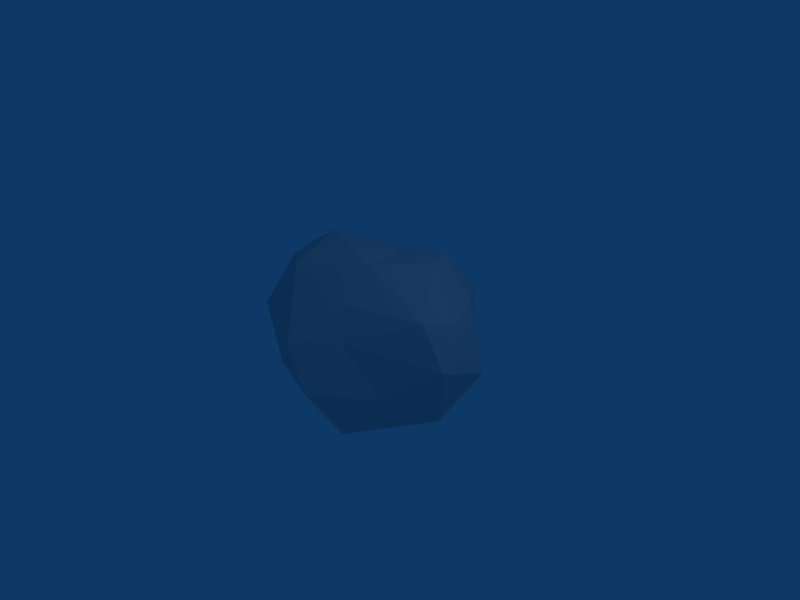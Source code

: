 # Source: asteroid1.blend  (saved by Blender 2.41.0; exported with 4.5.12 LTS)
import bpy
from mathutils import Matrix  # noqa: F401  (used for matrix-valued properties, if any)

bpy.ops.wm.read_factory_settings(use_empty=True)
scene = bpy.context.scene
scene.name = 'Scene'

# ---- collections
col_collection_1 = bpy.data.collections.new('Collection 1'); scene.collection.children.link(col_collection_1)

# ---- world
world_world = bpy.data.worlds.new('World'); scene.world = world_world
world_world.color = (0.05656, 0.2208, 0.4)
world_world.use_sun_shadow = False
world_world.sun_shadow_jitter_overblur = 0.0
world_world.cycles.sampling_method = 'MANUAL'
world_world.cycles.sample_map_resolution = 256

# ---- cameras
cam_camera = bpy.data.cameras.new('Camera')
cam_camera.passepartout_alpha = 0.2
cam_camera.clip_end = 100.0
cam_camera.lens = 35.0
cam_camera.ortho_scale = 7.314
cam_camera.show_passepartout = False
cam_camera.show_safe_areas = True
cam_camera.dof.focus_distance = 0.0
cam_camera.dof.aperture_fstop = 128.0

# ---- lights
light_spot = bpy.data.lights.new('Spot', 'POINT')
light_spot.transmission_factor = 0.0
light_spot.cutoff_distance = 30.0
light_spot.energy = 100.0
light_spot.shadow_buffer_clip_start = 1.001
light_spot.shadow_soft_size = 1.0
light_spot.shadow_maximum_resolution = 0.006
light_spot.use_absolute_resolution = True
light_spot.cycles.use_multiple_importance_sampling = False

# ---- meshes
me_sphere = bpy.data.meshes.new('Sphere')
me_sphere.from_pydata([(3.155e-08, 1.076e-05, -1.414), (1.214, -0.6262, -0.5721), (-0.3003, -1.205, -0.6285), (-1.329, -0.02958, -0.6145), (-0.3774, 1.305, -0.8955), (1.023, 0.7435, -0.6325), (0.3909, -1.203, 0.6325), (-0.9026, -0.7708, 0.6959), (-0.8734, 0.5498, 0.557), (0.2864, 0.9067, 0.4997), (1.456, -0.003603, 0.6408), (-0.009423, -0.07811, 1.596), (0.6015, -0.3161, -1.151), (-0.2297, -0.7071, -1.203), (0.6196, -1.028, -0.6807), (0.6015, 0.437, -1.203), (1.289, -0.109, -0.7859), (-0.808, -0.02958, -1.185), (-1.038, -0.7367, -0.7255), (-0.2163, 0.8185, -1.462), (-1.024, 0.7889, -0.9846), (0.4, 1.378, -1.287), (1.536, 0.4334, 0.008341), (1.536, -0.4406, 0.008342), (0.9218, -1.146, 0.00396), (0.09059, -1.416, 0.003968), (-1.174, -1.168, 0.005815), (-1.524, -0.4336, -0.007817), (-1.514, 0.302, -0.03275), (-0.8178, 1.223, -0.2731), (0.01344, 1.479, -0.2789), (0.8313, 0.9533, -0.08205), (0.9733, -0.3131, 0.9129), (-0.3902, -1.297, 1.1), (-1.059, 0.1089, 0.4902), (-0.3718, 0.9533, 0.6615), (0.9733, 0.7071, 0.7435), (0.7435, -1.336e-05, 1.203), (0.2113, -0.8603, 1.559), (-0.4701, -0.593, 1.566), (-0.4693, 0.08042, 1.462), (0.2297, 0.7071, 1.203)], [], [(14, 12, 1), (12, 14, 13), (2, 13, 14), (13, 0, 12), (16, 1, 12), (12, 15, 16), (5, 16, 15), (12, 0, 15), (18, 13, 2), (13, 18, 17), (3, 17, 18), (17, 0, 13), (20, 17, 3), (17, 20, 19), (4, 19, 20), (19, 0, 17), (21, 19, 4), (19, 21, 15), (5, 15, 21), (15, 0, 19), (23, 1, 16), (16, 22, 23), (10, 23, 22), (22, 16, 5), (25, 2, 14), (14, 24, 25), (6, 25, 24), (24, 14, 1), (27, 3, 18), (18, 26, 27), (7, 27, 26), (26, 18, 2), (29, 4, 20), (20, 28, 29), (8, 29, 28), (28, 20, 3), (31, 5, 21), (21, 30, 31), (9, 31, 30), (30, 21, 4), (32, 23, 10), (23, 32, 24), (6, 24, 32), (24, 1, 23), (33, 25, 6), (25, 33, 26), (7, 26, 33), (26, 2, 25), (34, 27, 7), (27, 34, 28), (8, 28, 34), (28, 3, 27), (35, 29, 8), (29, 35, 30), (9, 30, 35), (30, 4, 29), (36, 31, 9), (31, 36, 22), (10, 22, 36), (22, 5, 31), (38, 6, 32), (32, 37, 38), (11, 38, 37), (37, 32, 10), (39, 7, 33), (33, 38, 39), (11, 39, 38), (38, 33, 6), (40, 8, 34), (34, 39, 40), (11, 40, 39), (39, 34, 7), (41, 9, 35), (35, 40, 41), (11, 41, 40), (40, 35, 8), (37, 10, 36), (36, 41, 37), (11, 37, 41), (41, 36, 9)])
_uv = me_sphere.uv_layers.new(name='UVMap')
_uv.uv.foreach_set('vector', [0.6772, 0.2112, 0.6431, 0.4339, 0.8591, 0.3307, 0.6431, 0.4339, 0.6772, 0.2112, 0.4361, 0.3455, 0.4096, 0.15, 0.4361, 0.3455, 0.6772, 0.2112, 0.4361, 0.3455, 0.492, 0.5101, 0.6431, 0.4339, 0.8405, 0.4846, 0.8591, 0.3307, 0.6431, 0.4339, 0.6431, 0.4339, 0.6327, 0.6138, 0.8405, 0.4846, 0.7848, 0.7484, 0.8405, 0.4846, 0.6327, 0.6138, 0.6431, 0.4339, 0.492, 0.5101, 0.6327, 0.6138, 0.1891, 0.297, 0.4361, 0.3455, 0.4096, 0.15, 0.4361, 0.3455, 0.1891, 0.297, 0.2967, 0.5038, 0.07544, 0.5082, 0.2967, 0.5038, 0.1891, 0.297, 0.2967, 0.5038, 0.492, 0.5101, 0.4361, 0.3455, 0.2628, 0.6979, 0.2967, 0.5038, 0.07544, 0.5082, 0.2967, 0.5038, 0.2628, 0.6979, 0.4539, 0.6734, 0.4089, 0.8298, 0.4539, 0.6734, 0.2628, 0.6979, 0.4539, 0.6734, 0.492, 0.5101, 0.2967, 0.5038, 0.5459, 0.7586, 0.4539, 0.6734, 0.4089, 0.8298, 0.4539, 0.6734, 0.5459, 0.7586, 0.6327, 0.6138, 0.7848, 0.7484, 0.6327, 0.6138, 0.5459, 0.7586, 0.6327, 0.6138, 0.492, 0.5101, 0.4539, 0.6734, 1.118, 0.3488, 0.8591, 0.3307, 0.8405, 0.4846, 0.8405, 0.4846, 1.115, 0.7107, 1.118, 0.3488, 0.9343, 0.4438, 1.118, 0.3494, 1.115, 0.7107, 1.115, 0.7107, 0.8405, 0.4846, 0.7848, 0.7484, 0.5289, -0.08433, 0.4096, 0.15, 0.6772, 0.2112, 0.6772, 0.2112, 0.9285, 0.04452, 0.5289, -0.08433, 0.6241, 0.1232, 0.5287, -0.08455, 0.9285, 0.04457, 0.9285, 0.04452, 0.6772, 0.2112, 0.8591, 0.3307, -0.1675, 0.3138, 0.07544, 0.5082, 0.1891, 0.297, 0.1891, 0.297, 0.09996, 0.02176, -0.1675, 0.3138, 0.2546, 0.266, -0.1683, 0.316, 0.09989, 0.02182, 0.09996, 0.02176, 0.1891, 0.297, 0.4096, 0.15, 0.185, 1.023, 0.4089, 0.8298, 0.2628, 0.6979, 0.2628, 0.6979, -0.1024, 0.6706, 0.185, 1.023, 0.2513, 0.6329, 0.1831, 1.022, -0.1027, 0.67, -0.1024, 0.6706, 0.2628, 0.6979, 0.07544, 0.5082, 0.8916, 0.9354, 0.7848, 0.7484, 0.5459, 0.7586, 0.5459, 0.7586, 0.5152, 1.128, 0.8916, 0.9354, 0.6334, 0.7806, 0.8919, 0.9355, 0.5152, 1.128, 0.5152, 1.128, 0.5459, 0.7586, 0.4089, 0.8298, 0.7758, 0.3647, 1.118, 0.3494, 0.9343, 0.4438, 1.118, 0.3494, 0.7758, 0.3647, 0.9285, 0.04457, 0.6241, 0.1232, 0.9285, 0.04457, 0.7758, 0.3647, 0.9285, 0.04452, 0.8591, 0.3307, 1.118, 0.3488, 0.4465, 0.2284, 0.5287, -0.08455, 0.6241, 0.1232, 0.5287, -0.08455, 0.4465, 0.2284, 0.09989, 0.02182, 0.2546, 0.266, 0.09989, 0.02182, 0.4465, 0.2284, 0.09996, 0.02176, 0.4096, 0.15, 0.5289, -0.08433, 0.1618, 0.505, -0.1683, 0.316, 0.2546, 0.266, -0.1683, 0.316, 0.1618, 0.505, -0.1027, 0.67, 0.2513, 0.6329, -0.1027, 0.67, 0.1618, 0.505, -0.1024, 0.6706, 0.07544, 0.5082, -0.1675, 0.3138, 0.4228, 0.7274, 0.1831, 1.022, 0.2513, 0.6329, 0.1831, 1.022, 0.4228, 0.7274, 0.5152, 1.128, 0.6334, 0.7806, 0.5152, 1.128, 0.4228, 0.7274, 0.5152, 1.128, 0.4089, 0.8298, 0.185, 1.023, 0.7948, 0.6413, 0.8919, 0.9355, 0.6334, 0.7806, 0.8919, 0.9355, 0.7948, 0.6413, 1.115, 0.7107, 0.9343, 0.4438, 1.115, 0.7107, 0.7948, 0.6413, 1.115, 0.7107, 0.7848, 0.7484, 0.8916, 0.9354, 0.543, 0.318, 0.6241, 0.1232, 0.7758, 0.3647, 0.7758, 0.3647, 0.6962, 0.4484, 0.543, 0.318, 0.5248, 0.441, 0.543, 0.318, 0.6962, 0.4484, 0.6962, 0.4484, 0.7758, 0.3647, 0.9343, 0.4438, 0.4533, 0.3513, 0.2546, 0.266, 0.4465, 0.2284, 0.4465, 0.2284, 0.543, 0.318, 0.4533, 0.3513, 0.5248, 0.441, 0.4533, 0.3513, 0.543, 0.318, 0.543, 0.318, 0.4465, 0.2284, 0.6241, 0.1232, 0.4361, 0.4722, 0.2513, 0.6329, 0.1618, 0.505, 0.1618, 0.505, 0.4533, 0.3513, 0.4361, 0.4722, 0.5248, 0.441, 0.4361, 0.4722, 0.4533, 0.3513, 0.4533, 0.3513, 0.1618, 0.505, 0.2546, 0.266, 0.5834, 0.6087, 0.6334, 0.7806, 0.4228, 0.7274, 0.4228, 0.7274, 0.4361, 0.4722, 0.5834, 0.6087, 0.5248, 0.441, 0.5834, 0.6087, 0.4361, 0.4722, 0.4361, 0.4722, 0.4228, 0.7274, 0.2513, 0.6329, 0.6962, 0.4484, 0.9343, 0.4438, 0.7948, 0.6413, 0.7948, 0.6413, 0.5834, 0.6087, 0.6962, 0.4484, 0.5248, 0.441, 0.6962, 0.4484, 0.5834, 0.6087, 0.5834, 0.6087, 0.7948, 0.6413, 0.6334, 0.7806])
_ca = me_sphere.color_attributes.new('Col', 'BYTE_COLOR', 'CORNER')
_ca.data.foreach_set('color', [1.0, 1.0, 1.0, 1.0, 1.0, 1.0, 1.0, 1.0, 1.0, 1.0, 1.0, 1.0, 1.0, 1.0, 1.0, 1.0, 1.0, 1.0, 1.0, 1.0, 1.0, 1.0, 1.0, 1.0, 1.0, 1.0, 1.0, 1.0, 1.0, 1.0, 1.0, 1.0, 1.0, 1.0, 1.0, 1.0, 1.0, 1.0, 1.0, 1.0, 1.0, 1.0, 1.0, 1.0, 1.0, 1.0, 1.0, 1.0, 1.0, 1.0, 1.0, 1.0, 1.0, 1.0, 1.0, 1.0, 1.0, 1.0, 1.0, 1.0, 1.0, 1.0, 1.0, 1.0, 1.0, 1.0, 1.0, 1.0, 1.0, 1.0, 1.0, 1.0, 1.0, 1.0, 1.0, 1.0, 1.0, 1.0, 1.0, 1.0, 1.0, 1.0, 1.0, 1.0, 1.0, 1.0, 1.0, 1.0, 1.0, 1.0, 1.0, 1.0, 1.0, 1.0, 1.0, 1.0, 1.0, 1.0, 1.0, 1.0, 1.0, 1.0, 1.0, 1.0, 1.0, 1.0, 1.0, 1.0, 1.0, 1.0, 1.0, 1.0, 1.0, 1.0, 1.0, 1.0, 1.0, 1.0, 1.0, 1.0, 1.0, 1.0, 1.0, 1.0, 1.0, 1.0, 1.0, 1.0, 1.0, 1.0, 1.0, 1.0, 1.0, 1.0, 1.0, 1.0, 1.0, 1.0, 1.0, 1.0, 1.0, 1.0, 1.0, 1.0, 1.0, 1.0, 1.0, 1.0, 1.0, 1.0, 1.0, 1.0, 1.0, 1.0, 1.0, 1.0, 1.0, 1.0, 1.0, 1.0, 1.0, 1.0, 1.0, 1.0, 1.0, 1.0, 1.0, 1.0, 1.0, 1.0, 1.0, 1.0, 1.0, 1.0, 1.0, 1.0, 1.0, 1.0, 1.0, 1.0, 1.0, 1.0, 1.0, 1.0, 1.0, 1.0, 1.0, 1.0, 1.0, 1.0, 1.0, 1.0, 1.0, 1.0, 1.0, 1.0, 1.0, 1.0, 1.0, 1.0, 1.0, 1.0, 1.0, 1.0, 1.0, 1.0, 1.0, 1.0, 1.0, 1.0, 1.0, 1.0, 1.0, 1.0, 1.0, 1.0, 1.0, 1.0, 1.0, 1.0, 1.0, 1.0, 1.0, 1.0, 1.0, 1.0, 1.0, 1.0, 1.0, 1.0, 1.0, 1.0, 1.0, 1.0, 1.0, 1.0, 1.0, 1.0, 1.0, 1.0, 1.0, 1.0, 1.0, 1.0, 1.0, 1.0, 1.0, 1.0, 1.0, 1.0, 1.0, 1.0, 1.0, 1.0, 1.0, 1.0, 1.0, 1.0, 1.0, 1.0, 1.0, 1.0, 1.0, 1.0, 1.0, 1.0, 1.0, 1.0, 1.0, 1.0, 1.0, 1.0, 1.0, 1.0, 1.0, 1.0, 1.0, 1.0, 1.0, 1.0, 1.0, 1.0, 1.0, 1.0, 1.0, 1.0, 1.0, 1.0, 1.0, 1.0, 1.0, 1.0, 1.0, 1.0, 1.0, 1.0, 1.0, 1.0, 1.0, 1.0, 1.0, 1.0, 1.0, 1.0, 1.0, 1.0, 1.0, 1.0, 1.0, 1.0, 1.0, 1.0, 1.0, 1.0, 1.0, 1.0, 1.0, 1.0, 1.0, 1.0, 1.0, 1.0, 1.0, 1.0, 1.0, 1.0, 1.0, 1.0, 1.0, 1.0, 1.0, 1.0, 1.0, 1.0, 1.0, 1.0, 1.0, 1.0, 1.0, 1.0, 1.0, 1.0, 1.0, 1.0, 1.0, 1.0, 1.0, 1.0, 1.0, 1.0, 1.0, 1.0, 1.0, 1.0, 1.0, 1.0, 1.0, 1.0, 1.0, 1.0, 1.0, 1.0, 1.0, 1.0, 1.0, 1.0, 1.0, 1.0, 1.0, 1.0, 1.0, 1.0, 1.0, 1.0, 1.0, 1.0, 1.0, 1.0, 1.0, 1.0, 1.0, 1.0, 1.0, 1.0, 1.0, 1.0, 1.0, 1.0, 1.0, 1.0, 1.0, 1.0, 1.0, 1.0, 1.0, 1.0, 1.0, 1.0, 1.0, 1.0, 1.0, 1.0, 1.0, 1.0, 1.0, 1.0, 1.0, 1.0, 1.0, 1.0, 1.0, 1.0, 1.0, 1.0, 1.0, 1.0, 1.0, 1.0, 1.0, 1.0, 1.0, 1.0, 1.0, 1.0, 1.0, 1.0, 1.0, 1.0, 1.0, 1.0, 1.0, 1.0, 1.0, 1.0, 1.0, 1.0, 1.0, 1.0, 1.0, 1.0, 1.0, 1.0, 1.0, 1.0, 1.0, 1.0, 1.0, 1.0, 1.0, 1.0, 1.0, 1.0, 1.0, 1.0, 1.0, 1.0, 1.0, 1.0, 1.0, 1.0, 1.0, 1.0, 1.0, 1.0, 1.0, 1.0, 1.0, 1.0, 1.0, 1.0, 1.0, 1.0, 1.0, 1.0, 1.0, 1.0, 1.0, 1.0, 1.0, 1.0, 1.0, 1.0, 1.0, 1.0, 1.0, 1.0, 1.0, 1.0, 1.0, 1.0, 1.0, 1.0, 1.0, 1.0, 1.0, 1.0, 1.0, 1.0, 1.0, 1.0, 1.0, 1.0, 1.0, 1.0, 1.0, 1.0, 1.0, 1.0, 1.0, 1.0, 1.0, 1.0, 1.0, 1.0, 1.0, 1.0, 1.0, 1.0, 1.0, 1.0, 1.0, 1.0, 1.0, 1.0, 1.0, 1.0, 1.0, 1.0, 1.0, 1.0, 1.0, 1.0, 1.0, 1.0, 1.0, 1.0, 1.0, 1.0, 1.0, 1.0, 1.0, 1.0, 1.0, 1.0, 1.0, 1.0, 1.0, 1.0, 1.0, 1.0, 1.0, 1.0, 1.0, 1.0, 1.0, 1.0, 1.0, 1.0, 1.0, 1.0, 1.0, 1.0, 1.0, 1.0, 1.0, 1.0, 1.0, 1.0, 1.0, 1.0, 1.0, 1.0, 1.0, 1.0, 1.0, 1.0, 1.0, 1.0, 1.0, 1.0, 1.0, 1.0, 1.0, 1.0, 1.0, 1.0, 1.0, 1.0, 1.0, 1.0, 1.0, 1.0, 1.0, 1.0, 1.0, 1.0, 1.0, 1.0, 1.0, 1.0, 1.0, 1.0, 1.0, 1.0, 1.0, 1.0, 1.0, 1.0, 1.0, 1.0, 1.0, 1.0, 1.0, 1.0, 1.0, 1.0, 1.0, 1.0, 1.0, 1.0, 1.0, 1.0, 1.0, 1.0, 1.0, 1.0, 1.0, 1.0, 1.0, 1.0, 1.0, 1.0, 1.0, 1.0, 1.0, 1.0, 1.0, 1.0, 1.0, 1.0, 1.0, 1.0, 1.0, 1.0, 1.0, 1.0, 1.0, 1.0, 1.0, 1.0, 1.0, 1.0, 1.0, 1.0, 1.0, 1.0, 1.0, 1.0, 1.0, 1.0, 1.0, 1.0, 1.0, 1.0, 1.0, 1.0, 1.0, 1.0, 1.0, 1.0, 1.0, 1.0, 1.0, 1.0, 1.0, 1.0, 1.0, 1.0, 1.0, 1.0, 1.0, 1.0, 1.0, 1.0, 1.0, 1.0, 1.0, 1.0, 1.0, 1.0, 1.0, 1.0, 1.0, 1.0, 1.0, 1.0, 1.0, 1.0, 1.0, 1.0, 1.0, 1.0, 1.0, 1.0, 1.0, 1.0, 1.0, 1.0, 1.0, 1.0, 1.0, 1.0, 1.0, 1.0, 1.0, 1.0, 1.0, 1.0, 1.0, 1.0, 1.0, 1.0, 1.0, 1.0, 1.0, 1.0, 1.0, 1.0, 1.0, 1.0, 1.0, 1.0, 1.0, 1.0, 1.0, 1.0, 1.0, 1.0, 1.0, 1.0, 1.0, 1.0, 1.0, 1.0, 1.0, 1.0, 1.0, 1.0, 1.0, 1.0, 1.0, 1.0, 1.0, 1.0, 1.0, 1.0, 1.0, 1.0, 1.0, 1.0, 1.0, 1.0, 1.0, 1.0, 1.0, 1.0, 1.0, 1.0, 1.0, 1.0, 1.0, 1.0, 1.0, 1.0, 1.0, 1.0, 1.0, 1.0, 1.0, 1.0, 1.0, 1.0, 1.0, 1.0, 1.0, 1.0, 1.0, 1.0, 1.0, 1.0, 1.0, 1.0, 1.0, 1.0, 1.0, 1.0, 1.0, 1.0, 1.0, 1.0, 1.0, 1.0, 1.0, 1.0, 1.0, 1.0, 1.0, 1.0, 1.0, 1.0, 1.0, 1.0, 1.0, 1.0, 1.0, 1.0, 1.0, 1.0, 1.0, 1.0, 1.0, 1.0, 1.0, 1.0, 1.0, 1.0, 1.0, 1.0, 1.0, 1.0, 1.0, 1.0, 1.0, 1.0, 1.0, 1.0, 1.0, 1.0, 1.0, 1.0, 1.0, 1.0, 1.0, 1.0, 1.0, 1.0, 1.0, 1.0, 1.0, 1.0, 1.0, 1.0, 1.0, 1.0, 1.0, 1.0, 1.0, 1.0, 1.0, 1.0, 1.0, 1.0, 1.0, 1.0, 1.0, 1.0, 1.0, 1.0, 1.0, 1.0, 1.0, 1.0, 1.0, 1.0, 1.0, 1.0, 1.0, 1.0, 1.0, 1.0, 1.0, 1.0, 1.0, 1.0, 1.0, 1.0, 1.0, 1.0, 1.0, 1.0, 1.0, 1.0, 1.0, 1.0, 1.0, 1.0, 1.0, 1.0, 1.0, 1.0, 1.0, 1.0, 1.0, 1.0, 1.0, 1.0, 1.0, 1.0, 1.0, 1.0, 1.0, 1.0, 1.0, 1.0, 1.0, 1.0, 1.0, 1.0, 1.0, 1.0, 1.0, 1.0, 1.0, 1.0, 1.0, 1.0, 1.0, 1.0, 1.0, 1.0, 1.0, 1.0, 1.0, 1.0, 1.0, 1.0, 1.0, 1.0, 1.0, 1.0, 1.0, 1.0, 1.0, 1.0, 1.0, 1.0, 1.0, 1.0, 1.0, 1.0, 1.0, 1.0, 1.0, 1.0, 1.0, 1.0, 1.0, 1.0, 1.0, 1.0])
me_sphere.use_remesh_preserve_volume = False
me_sphere.use_remesh_preserve_attributes = False
me_sphere.use_mirror_vertex_groups = False
me_sphere.update()

# ---- objects
ob_sphere = bpy.data.objects.new('Sphere', me_sphere)
ob_lamp = bpy.data.objects.new('Lamp', light_spot)
ob_camera = bpy.data.objects.new('Camera', cam_camera)

# ---- transforms, parenting, visibility, modifiers, constraints
ob_sphere.location = (0.01419, 0.009159, 0.02397)
ob_sphere.rotation_euler = (1.165, -1.664e-06, 1.618)
ob_sphere.lock_rotations_4d = False
ob_sphere.empty_display_type = 'ARROWS'
ob_sphere.color = (0.0, 0.0, 0.0, 1.0)
ob_sphere.lineart.crease_threshold = 0.0
ob_lamp.location = (4.076, 1.005, 5.904)
ob_lamp.rotation_euler = (0.6503, 0.05522, 1.866)
ob_lamp.lock_rotations_4d = False
ob_lamp.empty_display_type = 'ARROWS'
ob_lamp.color = (0.0, 0.0, 0.0, 0.0)
ob_lamp.lineart.crease_threshold = 0.0
ob_camera.location = (7.481, -6.508, 5.344)
ob_camera.rotation_euler = (1.109, 0.01082, 0.8149)
ob_camera.lock_rotations_4d = False
ob_camera.empty_display_type = 'ARROWS'
ob_camera.color = (0.0, 0.0, 0.0, 0.0)
ob_camera.display_type = 'WIRE'
ob_camera.lineart.crease_threshold = 0.0

# ---- collection membership
col_collection_1.objects.link(ob_sphere)
col_collection_1.objects.link(ob_lamp)
col_collection_1.objects.link(ob_camera)

# ---- scene / render settings (as saved in the file)
scene.camera = ob_camera
scene.frame_start = 1; scene.frame_end = 250; scene.frame_set(1)
scene.render.engine = 'BLENDER_EEVEE_NEXT'
scene.render.image_settings.file_format = 'JPEG'
scene.render.image_settings.color_mode = 'RGB'
scene.render.image_settings.compression = 90
scene.render.resolution_x = 800
scene.render.resolution_y = 600
scene.render.pixel_aspect_x = 100.0
scene.render.pixel_aspect_y = 100.0
scene.render.fps = 25
scene.render.dither_intensity = 0.0
scene.render.use_compositing = False
scene.render.use_sequencer = False
scene.render.bake_bias = 0.0
scene.render.use_stamp_time = False
scene.render.use_stamp_date = False
scene.render.use_stamp_frame = False
scene.render.use_stamp_camera = False
scene.render.use_stamp_scene = False
scene.render.use_stamp_filename = False
scene.render.use_stamp_render_time = False
scene.render.stamp_font_size = 0
scene.cycles.use_denoising = False
scene.cycles.samples = 10
scene.cycles.sampling_pattern = 'TABULATED_SOBOL'
scene.cycles.light_sampling_threshold = 0.0
scene.cycles.use_adaptive_sampling = False
scene.cycles.use_light_tree = False
scene.cycles.blur_glossy = 0.0
scene.cycles.volume_bounces = 1
scene.cycles.pixel_filter_type = 'GAUSSIAN'
scene.cycles.sample_clamp_indirect = 0.0
scene.view_settings.view_transform = 'Raw'
bpy.context.view_layer.update()
